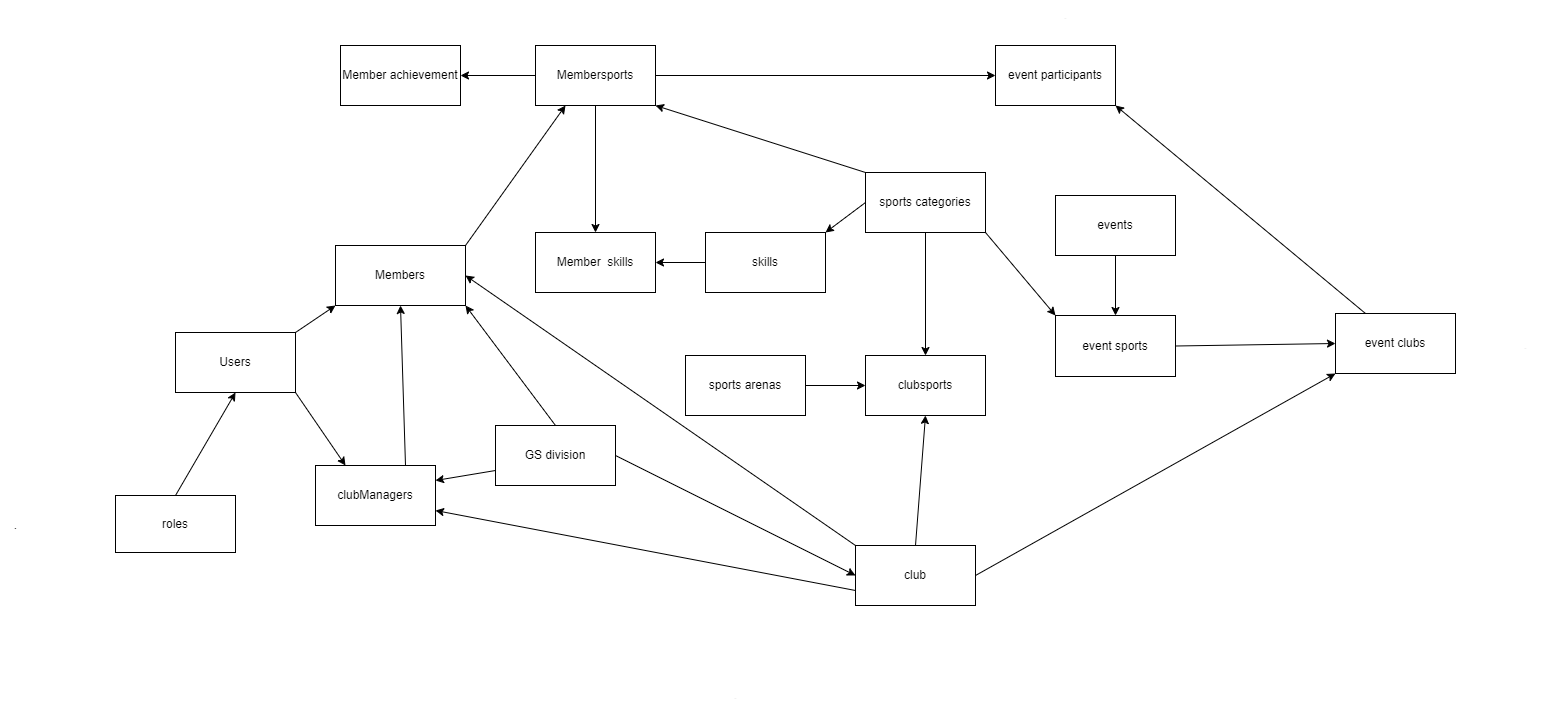

The diagram above was exported from draw.io. Its source (the exported page's mxGraphModel, read from the mxfile embedded in the PNG):
<mxGraphModel dx="2023" dy="1949" grid="1" gridSize="10" guides="1" tooltips="1" connect="1" arrows="1" fold="1" page="1" pageScale="1" pageWidth="850" pageHeight="1100" background="#ffffff" math="0" shadow="0">
  <root>
    <mxCell id="0" />
    <mxCell id="1" parent="0" />
    <mxCell id="25" style="edgeStyle=none;html=1;exitX=1;exitY=0;exitDx=0;exitDy=0;entryX=0.25;entryY=1;entryDx=0;entryDy=0;" parent="1" source="3" target="13" edge="1">
      <mxGeometry relative="1" as="geometry" />
    </mxCell>
    <mxCell id="3" value="Members" style="whiteSpace=wrap;html=1;" parent="1" vertex="1">
      <mxGeometry x="30" y="240" width="130" height="60" as="geometry" />
    </mxCell>
    <mxCell id="39" style="edgeStyle=none;html=1;exitX=1;exitY=0;exitDx=0;exitDy=0;entryX=0;entryY=1;entryDx=0;entryDy=0;" parent="1" source="5" target="3" edge="1">
      <mxGeometry relative="1" as="geometry" />
    </mxCell>
    <mxCell id="40" style="edgeStyle=none;html=1;exitX=1;exitY=1;exitDx=0;exitDy=0;entryX=0.25;entryY=0;entryDx=0;entryDy=0;" parent="1" source="5" target="6" edge="1">
      <mxGeometry relative="1" as="geometry" />
    </mxCell>
    <mxCell id="5" value="Users" style="rounded=0;whiteSpace=wrap;html=1;" parent="1" vertex="1">
      <mxGeometry x="-130" y="327" width="120" height="60" as="geometry" />
    </mxCell>
    <mxCell id="59" style="edgeStyle=none;html=1;exitX=0.75;exitY=0;exitDx=0;exitDy=0;entryX=0.5;entryY=1;entryDx=0;entryDy=0;" edge="1" parent="1" source="6" target="3">
      <mxGeometry relative="1" as="geometry" />
    </mxCell>
    <mxCell id="6" value="clubManagers" style="rounded=0;whiteSpace=wrap;html=1;" parent="1" vertex="1">
      <mxGeometry x="10" y="460" width="120" height="60" as="geometry" />
    </mxCell>
    <mxCell id="36" style="edgeStyle=none;html=1;exitX=0.5;exitY=0;exitDx=0;exitDy=0;entryX=0.5;entryY=1;entryDx=0;entryDy=0;" parent="1" source="7" target="17" edge="1">
      <mxGeometry relative="1" as="geometry" />
    </mxCell>
    <mxCell id="61" style="edgeStyle=none;html=1;exitX=0;exitY=0.75;exitDx=0;exitDy=0;entryX=1;entryY=0.75;entryDx=0;entryDy=0;" edge="1" parent="1" source="7" target="6">
      <mxGeometry relative="1" as="geometry" />
    </mxCell>
    <mxCell id="62" style="edgeStyle=none;html=1;exitX=0;exitY=0;exitDx=0;exitDy=0;entryX=1;entryY=0.5;entryDx=0;entryDy=0;" edge="1" parent="1" source="7" target="3">
      <mxGeometry relative="1" as="geometry" />
    </mxCell>
    <mxCell id="7" value="club" style="rounded=0;whiteSpace=wrap;html=1;" parent="1" vertex="1">
      <mxGeometry x="550" y="540" width="120" height="60" as="geometry" />
    </mxCell>
    <mxCell id="41" style="edgeStyle=none;html=1;exitX=0.5;exitY=0;exitDx=0;exitDy=0;entryX=1;entryY=1;entryDx=0;entryDy=0;" parent="1" source="8" target="3" edge="1">
      <mxGeometry relative="1" as="geometry" />
    </mxCell>
    <mxCell id="42" style="edgeStyle=none;html=1;exitX=1;exitY=0.5;exitDx=0;exitDy=0;entryX=0;entryY=0.5;entryDx=0;entryDy=0;" parent="1" source="8" target="7" edge="1">
      <mxGeometry relative="1" as="geometry">
        <mxPoint x="380" y="460" as="targetPoint" />
      </mxGeometry>
    </mxCell>
    <mxCell id="43" style="edgeStyle=none;html=1;exitX=0;exitY=0.75;exitDx=0;exitDy=0;entryX=1;entryY=0.25;entryDx=0;entryDy=0;" parent="1" source="8" target="6" edge="1">
      <mxGeometry relative="1" as="geometry" />
    </mxCell>
    <mxCell id="8" value="GS division" style="rounded=0;whiteSpace=wrap;html=1;" parent="1" vertex="1">
      <mxGeometry x="190" y="420" width="120" height="60" as="geometry" />
    </mxCell>
    <mxCell id="31" style="edgeStyle=none;html=1;exitX=0.5;exitY=1;exitDx=0;exitDy=0;entryX=0.5;entryY=0;entryDx=0;entryDy=0;" parent="1" source="9" target="10" edge="1">
      <mxGeometry relative="1" as="geometry" />
    </mxCell>
    <mxCell id="9" value="events" style="rounded=0;whiteSpace=wrap;html=1;" parent="1" vertex="1">
      <mxGeometry x="750" y="190" width="120" height="60" as="geometry" />
    </mxCell>
    <mxCell id="32" style="edgeStyle=none;html=1;exitX=1;exitY=0.5;exitDx=0;exitDy=0;entryX=0;entryY=0.5;entryDx=0;entryDy=0;" parent="1" source="10" target="11" edge="1">
      <mxGeometry relative="1" as="geometry" />
    </mxCell>
    <mxCell id="10" value="event sports&lt;br&gt;" style="rounded=0;whiteSpace=wrap;html=1;" parent="1" vertex="1">
      <mxGeometry x="750" y="310" width="120" height="61" as="geometry" />
    </mxCell>
    <mxCell id="33" style="edgeStyle=none;html=1;exitX=0.25;exitY=0;exitDx=0;exitDy=0;entryX=1;entryY=1;entryDx=0;entryDy=0;" parent="1" source="11" target="12" edge="1">
      <mxGeometry relative="1" as="geometry" />
    </mxCell>
    <mxCell id="11" value="event clubs" style="rounded=0;whiteSpace=wrap;html=1;" parent="1" vertex="1">
      <mxGeometry x="1030" y="308" width="120" height="60" as="geometry" />
    </mxCell>
    <mxCell id="12" value="event participants" style="rounded=0;whiteSpace=wrap;html=1;" parent="1" vertex="1">
      <mxGeometry x="690" y="40" width="120" height="60" as="geometry" />
    </mxCell>
    <mxCell id="26" style="edgeStyle=none;html=1;exitX=0;exitY=0.5;exitDx=0;exitDy=0;entryX=1;entryY=0.5;entryDx=0;entryDy=0;" parent="1" source="13" target="16" edge="1">
      <mxGeometry relative="1" as="geometry" />
    </mxCell>
    <mxCell id="27" style="edgeStyle=none;html=1;exitX=0.5;exitY=1;exitDx=0;exitDy=0;entryX=0.5;entryY=0;entryDx=0;entryDy=0;" parent="1" source="13" target="14" edge="1">
      <mxGeometry relative="1" as="geometry" />
    </mxCell>
    <mxCell id="45" style="edgeStyle=none;html=1;exitX=1;exitY=0.5;exitDx=0;exitDy=0;entryX=0;entryY=0.5;entryDx=0;entryDy=0;" parent="1" source="13" target="12" edge="1">
      <mxGeometry relative="1" as="geometry" />
    </mxCell>
    <mxCell id="13" value="Membersports" style="whiteSpace=wrap;html=1;" parent="1" vertex="1">
      <mxGeometry x="230" y="40" width="120" height="60" as="geometry" />
    </mxCell>
    <mxCell id="14" value="Member&amp;nbsp; skills" style="whiteSpace=wrap;html=1;" parent="1" vertex="1">
      <mxGeometry x="230" y="227" width="120" height="60" as="geometry" />
    </mxCell>
    <mxCell id="28" style="edgeStyle=none;html=1;exitX=0;exitY=0.5;exitDx=0;exitDy=0;entryX=1;entryY=0.5;entryDx=0;entryDy=0;" parent="1" source="15" target="14" edge="1">
      <mxGeometry relative="1" as="geometry" />
    </mxCell>
    <mxCell id="15" value="skills" style="whiteSpace=wrap;html=1;" parent="1" vertex="1">
      <mxGeometry x="400" y="227" width="120" height="60" as="geometry" />
    </mxCell>
    <mxCell id="16" value="Member achievement&lt;br&gt;" style="whiteSpace=wrap;html=1;" parent="1" vertex="1">
      <mxGeometry x="35" y="40" width="120" height="60" as="geometry" />
    </mxCell>
    <mxCell id="46" style="edgeStyle=none;html=1;exitX=1;exitY=0.5;exitDx=0;exitDy=0;entryX=0;entryY=1;entryDx=0;entryDy=0;" parent="1" source="7" target="11" edge="1">
      <mxGeometry relative="1" as="geometry" />
    </mxCell>
    <mxCell id="17" value="clubsports" style="rounded=0;whiteSpace=wrap;html=1;" parent="1" vertex="1">
      <mxGeometry x="560" y="350" width="120" height="60" as="geometry" />
    </mxCell>
    <mxCell id="29" style="edgeStyle=none;html=1;exitX=0.5;exitY=1;exitDx=0;exitDy=0;entryX=0.5;entryY=0;entryDx=0;entryDy=0;" parent="1" source="18" target="17" edge="1">
      <mxGeometry relative="1" as="geometry">
        <mxPoint x="601.5384615384615" y="220" as="targetPoint" />
      </mxGeometry>
    </mxCell>
    <mxCell id="34" style="edgeStyle=none;html=1;exitX=1;exitY=1;exitDx=0;exitDy=0;entryX=0;entryY=0;entryDx=0;entryDy=0;" parent="1" source="18" target="10" edge="1">
      <mxGeometry relative="1" as="geometry" />
    </mxCell>
    <mxCell id="38" style="edgeStyle=none;html=1;entryX=1;entryY=1;entryDx=0;entryDy=0;exitX=0;exitY=0;exitDx=0;exitDy=0;" parent="1" source="18" target="13" edge="1">
      <mxGeometry relative="1" as="geometry">
        <mxPoint x="620" y="10" as="sourcePoint" />
      </mxGeometry>
    </mxCell>
    <mxCell id="48" style="edgeStyle=none;html=1;exitX=0;exitY=0.5;exitDx=0;exitDy=0;entryX=1;entryY=0;entryDx=0;entryDy=0;" parent="1" source="18" target="15" edge="1">
      <mxGeometry relative="1" as="geometry" />
    </mxCell>
    <mxCell id="18" value="sports categories" style="rounded=0;whiteSpace=wrap;html=1;" parent="1" vertex="1">
      <mxGeometry x="560" y="167" width="120" height="60" as="geometry" />
    </mxCell>
    <mxCell id="30" style="edgeStyle=none;html=1;exitX=1;exitY=0.5;exitDx=0;exitDy=0;entryX=0;entryY=0.5;entryDx=0;entryDy=0;" parent="1" source="19" target="17" edge="1">
      <mxGeometry relative="1" as="geometry" />
    </mxCell>
    <mxCell id="19" value="sports arenas" style="rounded=0;whiteSpace=wrap;html=1;" parent="1" vertex="1">
      <mxGeometry x="380" y="350" width="120" height="60" as="geometry" />
    </mxCell>
    <mxCell id="22" style="edgeStyle=none;html=1;exitX=0.5;exitY=0;exitDx=0;exitDy=0;entryX=0.5;entryY=1;entryDx=0;entryDy=0;" parent="1" source="21" target="5" edge="1">
      <mxGeometry relative="1" as="geometry" />
    </mxCell>
    <mxCell id="21" value="roles&lt;br&gt;" style="rounded=0;whiteSpace=wrap;html=1;" parent="1" vertex="1">
      <mxGeometry x="-190" y="490" width="120" height="57" as="geometry" />
    </mxCell>
    <mxCell id="55" value="." style="text;html=1;align=center;verticalAlign=middle;resizable=0;points=[];autosize=1;strokeColor=none;fillColor=none;" parent="1" vertex="1">
      <mxGeometry x="-305" y="505" width="30" height="30" as="geometry" />
    </mxCell>
    <mxCell id="56" value="." style="text;html=1;align=center;verticalAlign=middle;resizable=0;points=[];autosize=1;strokeColor=none;fillColor=none;fontColor=#F0F0F0;" parent="1" vertex="1">
      <mxGeometry x="415" y="675" width="30" height="30" as="geometry" />
    </mxCell>
    <mxCell id="57" value="." style="text;html=1;align=center;verticalAlign=middle;resizable=0;points=[];autosize=1;strokeColor=none;fillColor=none;fontColor=#F0F0F0;" parent="1" vertex="1">
      <mxGeometry x="1205" y="325" width="30" height="30" as="geometry" />
    </mxCell>
    <mxCell id="58" value="." style="text;html=1;align=center;verticalAlign=middle;resizable=0;points=[];autosize=1;strokeColor=none;fillColor=none;fontColor=#F0F0F0;" parent="1" vertex="1">
      <mxGeometry x="745" y="-5" width="30" height="30" as="geometry" />
    </mxCell>
  </root>
</mxGraphModel>